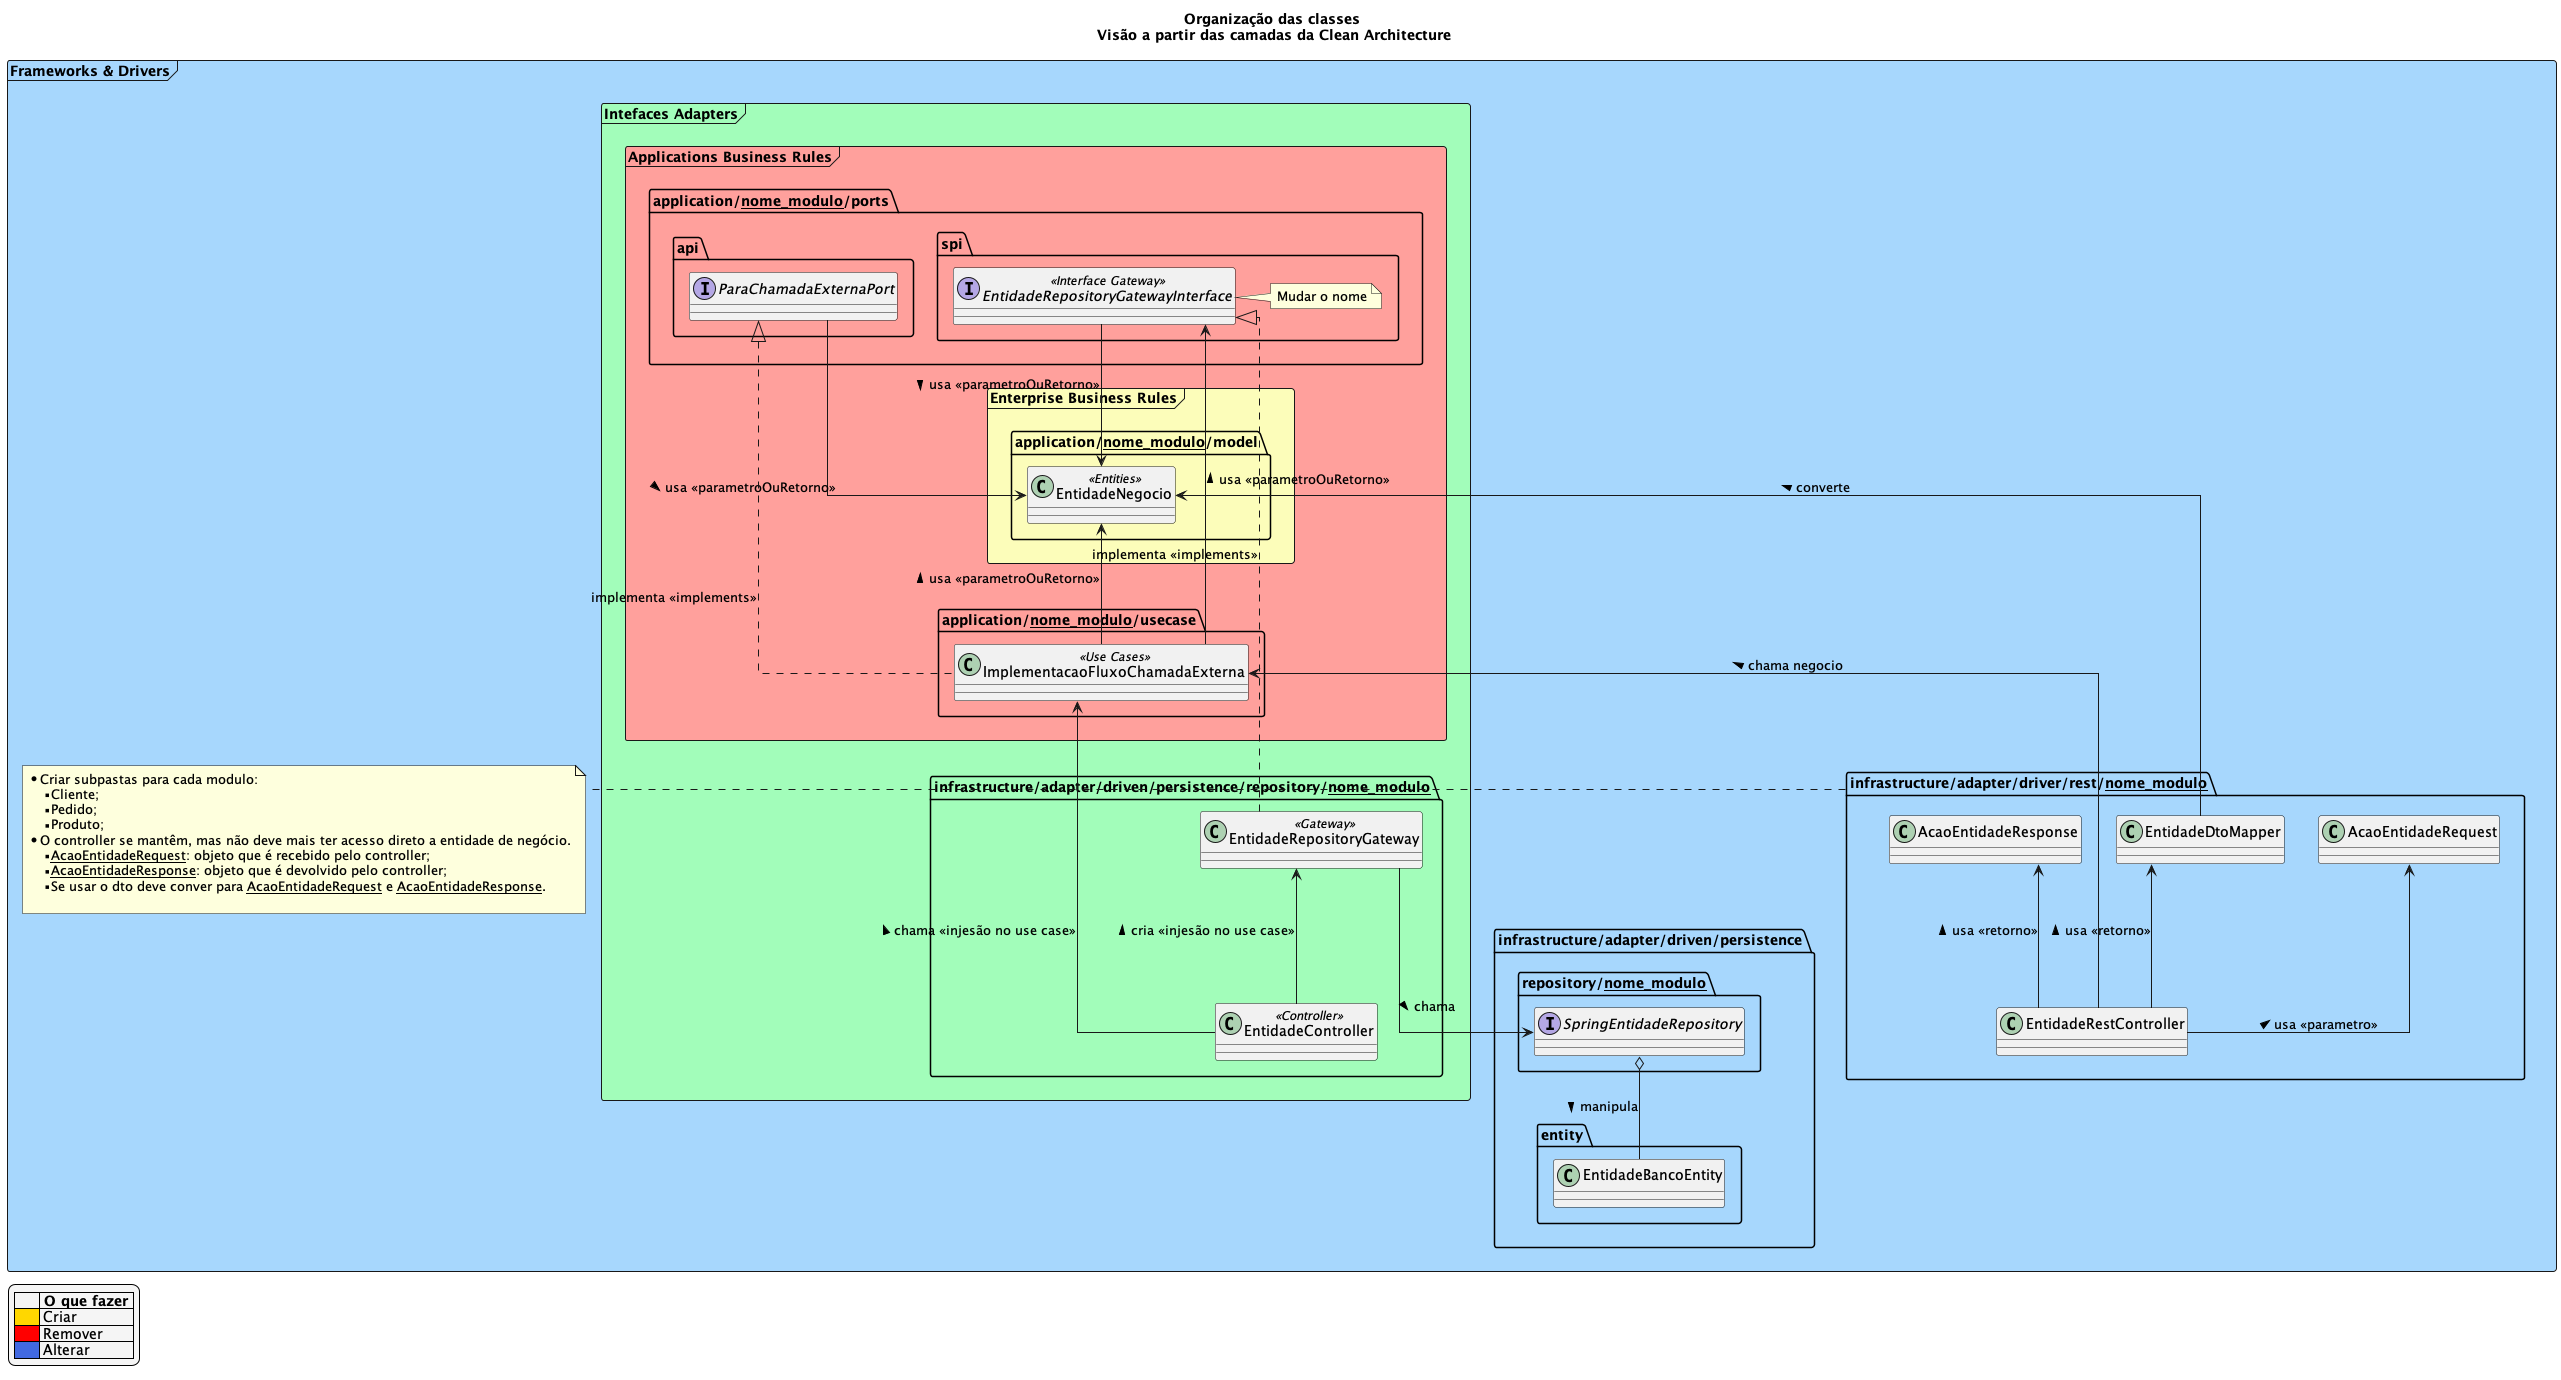

The diagram above was rendered by PlantUML. Its source (embedded in the PNG):
@startuml ApplicationArchitectureAfterCleanArchitecture

skinparam linetype ortho
'left to right direction

title 
    Organização das classes 
    Visão a partir das camadas da Clean Architecture
end title

frame "Frameworks & Drivers" #A7D7FD {


    package "infrastructure/adapter/driven/persistence" {
        package "entity" {
            class EntidadeBancoEntity
        }
        
        package "repository/__nome_modulo__" {
            
            interface SpringEntidadeRepository 
        }
        SpringEntidadeRepository o-- EntidadeBancoEntity : manipula >
    }

    frame "Intefaces Adapters" #A2FDBA {

        frame "Applications Business Rules" #FFA09C {
            frame "Enterprise Business Rules" #FCFDBA {

                package "application/__nome_modulo__/model" as modelPkg {

                    class EntidadeNegocio <<Entities>>

                }

            }

            package "application/__nome_modulo__/usecase" as usecasePkg{
                class ImplementacaoFluxoChamadaExterna <<Use Cases>>

                ImplementacaoFluxoChamadaExterna  -up--> EntidadeNegocio : usa <<parametroOuRetorno>> >
        
            }

            package "application/__nome_modulo__/ports" {
                package "api" {
                    interface ParaChamadaExternaPort 
                }

                ParaChamadaExternaPort  --> EntidadeNegocio : usa <<parametroOuRetorno>> >
                ParaChamadaExternaPort <|... ImplementacaoFluxoChamadaExterna : implementa <<implements>>

                package "spi" {
                    interface EntidadeRepositoryGatewayInterface <<Interface Gateway>>

                    EntidadeRepositoryGatewayInterface  --> EntidadeNegocio : usa <<parametroOuRetorno>> >
                    ImplementacaoFluxoChamadaExterna  -up--> EntidadeRepositoryGatewayInterface : usa <<parametroOuRetorno>> >

                    note right of EntidadeRepositoryGatewayInterface
                        Mudar o nome
                    end note
                }
            }
            
        }


        package "infrastructure/adapter/driven/persistence/repository/__nome_modulo__" {
            class EntidadeRepositoryGateway <<Gateway>>

            EntidadeRepositoryGateway --> SpringEntidadeRepository : chama >
            EntidadeRepositoryGatewayInterface <|.. EntidadeRepositoryGateway : implementa <<implements>>

            class EntidadeController <<Controller>>

            EntidadeController  -up-> EntidadeRepositoryGateway : cria <<injesão no use case>> > 
            EntidadeController  -up--> ImplementacaoFluxoChamadaExterna : chama <<injesão no use case>> > 
        }

        
    }
    package "infrastructure/adapter/driver/rest/__nome_modulo__" as restPkg{
        class EntidadeRestController
        class AcaoEntidadeRequest
        class AcaoEntidadeResponse
        class EntidadeDtoMapper

        EntidadeRestController  -up--> ImplementacaoFluxoChamadaExterna : chama negocio >
        EntidadeRestController  -up-> AcaoEntidadeRequest : usa <<parametro>> > 
        EntidadeRestController  -up-> AcaoEntidadeResponse : usa <<retorno>> >
        EntidadeRestController  -up-> EntidadeDtoMapper : usa <<retorno>> > 

        EntidadeDtoMapper -up--> EntidadeNegocio : converte >
    }
    note right of restPkg
        * Criar subpastas para cada modulo:
        ** Cliente;
        ** Pedido;
        ** Produto;
        * O controller se mantêm, mas não deve mais ter acesso direto a entidade de negócio.
        ** __AcaoEntidadeRequest__: objeto que é recebido pelo controller;
        ** __AcaoEntidadeResponse__: objeto que é devolvido pelo controller;
        **  Se usar o dto deve conver para __AcaoEntidadeRequest__ e __AcaoEntidadeResponse__.
        
    end note

}
' set legend to have a white background
skinparam legendBackgroundColor #WhiteSmoke

legend left 
    |=     |= O que fazer |
    |<#Gold>| Criar |
    |<#Red>| Remover |
    |<#RoyalBlue>| Alterar |
endlegend

@enduml